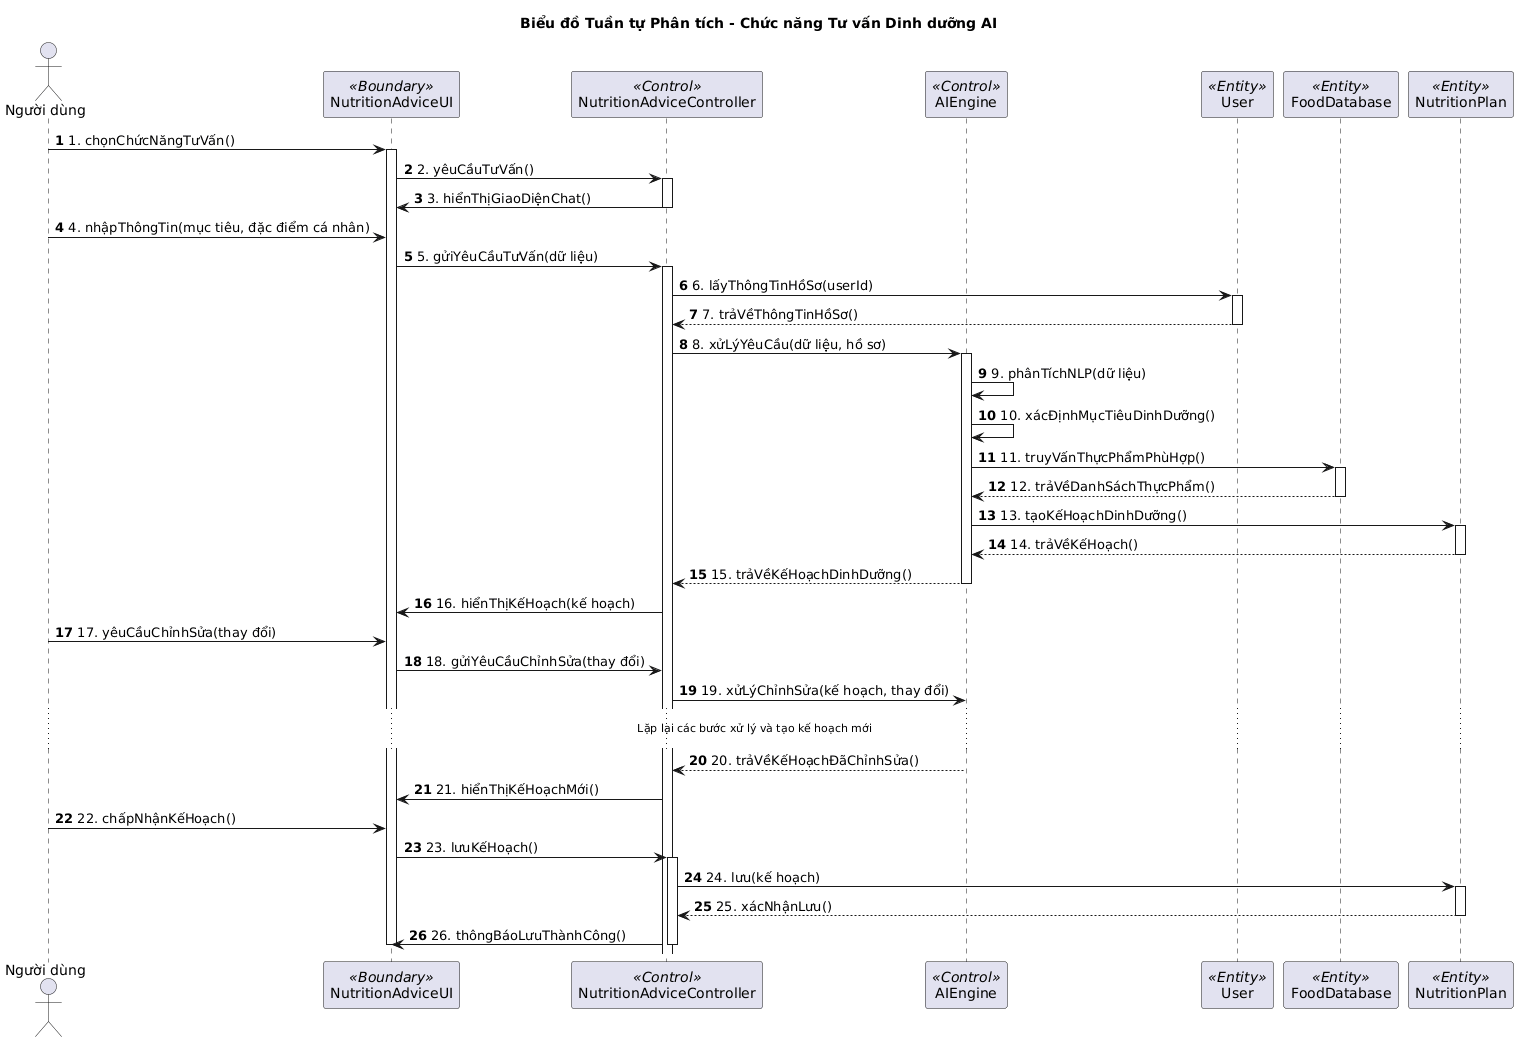

The diagram above was rendered by PlantUML. Its source (embedded in the PNG):
@startuml
title Biểu đồ Tuần tự Phân tích - Chức năng Tư vấn Dinh dưỡng AI

actor "Người dùng" as User
participant "NutritionAdviceUI" as UI <<Boundary>>
participant "NutritionAdviceController" as Controller <<Control>>
participant "AIEngine" as AI <<Control>>
participant "User" as UserEntity <<Entity>>
participant "FoodDatabase" as DB <<Entity>>
participant "NutritionPlan" as PlanEntity <<Entity>>

autonumber

User -> UI: 1. chọnChứcNăngTưVấn()
activate UI

UI -> Controller: 2. yêuCầuTưVấn()
activate Controller

Controller -> UI: 3. hiểnThịGiaoDiệnChat()
deactivate Controller

User -> UI: 4. nhậpThôngTin(mục tiêu, đặc điểm cá nhân)

UI -> Controller: 5. gửiYêuCầuTưVấn(dữ liệu)
activate Controller

Controller -> UserEntity: 6. lấyThôngTinHồSơ(userId)
activate UserEntity
UserEntity --> Controller: 7. trảVềThôngTinHồSơ()
deactivate UserEntity

Controller -> AI: 8. xửLýYêuCầu(dữ liệu, hồ sơ)
activate AI

AI -> AI: 9. phânTíchNLP(dữ liệu)
AI -> AI: 10. xácĐịnhMụcTiêuDinhDưỡng()

AI -> DB: 11. truyVấnThựcPhẩmPhùHợp()
activate DB
DB --> AI: 12. trảVềDanhSáchThựcPhẩm()
deactivate DB

AI -> PlanEntity: 13. tạoKếHoạchDinhDưỡng()
activate PlanEntity
PlanEntity --> AI: 14. trảVềKếHoạch()
deactivate PlanEntity

AI --> Controller: 15. trảVềKếHoạchDinhDưỡng()
deactivate AI

Controller -> UI: 16. hiểnThịKếHoạch(kế hoạch)

User -> UI: 17. yêuCầuChỉnhSửa(thay đổi)

UI -> Controller: 18. gửiYêuCầuChỉnhSửa(thay đổi)
Controller -> AI: 19. xửLýChỉnhSửa(kế hoạch, thay đổi)
... Lặp lại các bước xử lý và tạo kế hoạch mới ...
AI --> Controller: 20. trảVềKếHoạchĐãChỉnhSửa()
Controller -> UI: 21. hiểnThịKếHoạchMới()

User -> UI: 22. chấpNhậnKếHoạch()

UI -> Controller: 23. lưuKếHoạch()
activate Controller

Controller -> PlanEntity: 24. lưu(kế hoạch)
activate PlanEntity
PlanEntity --> Controller: 25. xácNhậnLưu()
deactivate PlanEntity

Controller -> UI: 26. thôngBáoLưuThànhCông()
deactivate Controller

deactivate UI
@enduml